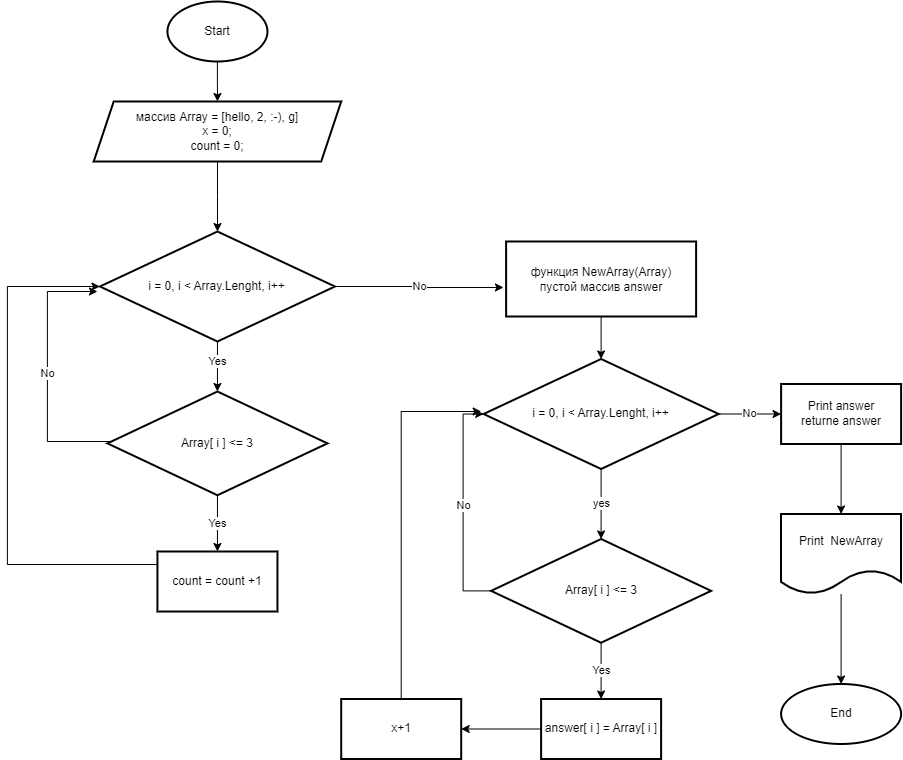

The diagram above was exported from draw.io. Its source (the exported page's mxGraphModel, read from the mxfile embedded in the PNG):
<mxGraphModel dx="1726" dy="955" grid="1" gridSize="10" guides="1" tooltips="1" connect="1" arrows="1" fold="1" page="1" pageScale="1" pageWidth="827" pageHeight="1169" background="none" math="0" shadow="0">
  <root>
    <mxCell id="0" />
    <mxCell id="1" parent="0" />
    <mxCell id="98Mf3NgY9ARe20-pVNWV-64" style="edgeStyle=orthogonalEdgeStyle;rounded=0;orthogonalLoop=1;jettySize=auto;html=1;exitX=1;exitY=0.5;exitDx=0;exitDy=0;entryX=1;entryY=0.5;entryDx=0;entryDy=0;" parent="1" source="98Mf3NgY9ARe20-pVNWV-52" edge="1">
      <mxGeometry relative="1" as="geometry">
        <Array as="points">
          <mxPoint x="770" y="702.5" />
          <mxPoint x="770" y="467.5" />
        </Array>
        <mxPoint x="708" y="467.5" as="targetPoint" />
      </mxGeometry>
    </mxCell>
    <mxCell id="LxbIvupVDfYr5Ff9YxHW-3" value="" style="edgeStyle=orthogonalEdgeStyle;rounded=0;orthogonalLoop=1;jettySize=auto;html=1;" edge="1" parent="1" source="LxbIvupVDfYr5Ff9YxHW-1" target="LxbIvupVDfYr5Ff9YxHW-2">
      <mxGeometry relative="1" as="geometry" />
    </mxCell>
    <mxCell id="LxbIvupVDfYr5Ff9YxHW-1" value="Start" style="strokeWidth=2;html=1;shape=mxgraph.flowchart.start_1;whiteSpace=wrap;" vertex="1" parent="1">
      <mxGeometry x="569.9499999999999" y="110" width="100" height="60" as="geometry" />
    </mxCell>
    <mxCell id="LxbIvupVDfYr5Ff9YxHW-32" value="" style="edgeStyle=orthogonalEdgeStyle;rounded=0;orthogonalLoop=1;jettySize=auto;html=1;" edge="1" parent="1" source="LxbIvupVDfYr5Ff9YxHW-2">
      <mxGeometry relative="1" as="geometry">
        <mxPoint x="619.9934782608697" y="340.04347826086973" as="targetPoint" />
      </mxGeometry>
    </mxCell>
    <mxCell id="LxbIvupVDfYr5Ff9YxHW-2" value="массив Array = [hello, 2, :-), g]&lt;br&gt;x = 0;&lt;br&gt;count = 0;" style="shape=parallelogram;perimeter=parallelogramPerimeter;whiteSpace=wrap;html=1;fixedSize=1;strokeWidth=2;" vertex="1" parent="1">
      <mxGeometry x="496.19999999999993" y="210" width="247.5" height="60" as="geometry" />
    </mxCell>
    <mxCell id="LxbIvupVDfYr5Ff9YxHW-9" value="yes" style="edgeStyle=orthogonalEdgeStyle;rounded=0;orthogonalLoop=1;jettySize=auto;html=1;" edge="1" parent="1" source="LxbIvupVDfYr5Ff9YxHW-6" target="LxbIvupVDfYr5Ff9YxHW-8">
      <mxGeometry relative="1" as="geometry" />
    </mxCell>
    <mxCell id="LxbIvupVDfYr5Ff9YxHW-17" value="No" style="edgeStyle=orthogonalEdgeStyle;rounded=0;orthogonalLoop=1;jettySize=auto;html=1;" edge="1" parent="1" source="LxbIvupVDfYr5Ff9YxHW-6" target="LxbIvupVDfYr5Ff9YxHW-16">
      <mxGeometry relative="1" as="geometry" />
    </mxCell>
    <mxCell id="LxbIvupVDfYr5Ff9YxHW-6" value="i = 0, i &amp;lt; Array.Lenght, i++" style="rhombus;whiteSpace=wrap;html=1;strokeWidth=2;" vertex="1" parent="1">
      <mxGeometry x="886.1099999999999" y="467.49" width="235" height="110" as="geometry" />
    </mxCell>
    <mxCell id="LxbIvupVDfYr5Ff9YxHW-10" value="No" style="edgeStyle=orthogonalEdgeStyle;rounded=0;orthogonalLoop=1;jettySize=auto;html=1;entryX=0;entryY=0.5;entryDx=0;entryDy=0;" edge="1" parent="1" source="LxbIvupVDfYr5Ff9YxHW-8" target="LxbIvupVDfYr5Ff9YxHW-6">
      <mxGeometry relative="1" as="geometry">
        <Array as="points">
          <mxPoint x="865.6099999999999" y="699.49" />
          <mxPoint x="865.6099999999999" y="522.49" />
        </Array>
      </mxGeometry>
    </mxCell>
    <mxCell id="LxbIvupVDfYr5Ff9YxHW-14" value="Yes" style="edgeStyle=orthogonalEdgeStyle;rounded=0;orthogonalLoop=1;jettySize=auto;html=1;" edge="1" parent="1" source="LxbIvupVDfYr5Ff9YxHW-8" target="LxbIvupVDfYr5Ff9YxHW-13">
      <mxGeometry relative="1" as="geometry" />
    </mxCell>
    <mxCell id="LxbIvupVDfYr5Ff9YxHW-8" value="Array[ i ] &amp;lt;= 3" style="rhombus;whiteSpace=wrap;html=1;strokeWidth=2;" vertex="1" parent="1">
      <mxGeometry x="893.6099999999998" y="647.49" width="220" height="103.75" as="geometry" />
    </mxCell>
    <mxCell id="LxbIvupVDfYr5Ff9YxHW-38" value="" style="edgeStyle=orthogonalEdgeStyle;rounded=0;orthogonalLoop=1;jettySize=auto;html=1;" edge="1" parent="1" source="LxbIvupVDfYr5Ff9YxHW-13" target="LxbIvupVDfYr5Ff9YxHW-37">
      <mxGeometry relative="1" as="geometry" />
    </mxCell>
    <mxCell id="LxbIvupVDfYr5Ff9YxHW-13" value="answer[ i ] = Array[ i ]" style="whiteSpace=wrap;html=1;strokeWidth=2;" vertex="1" parent="1">
      <mxGeometry x="943.6099999999998" y="807.495" width="120" height="60" as="geometry" />
    </mxCell>
    <mxCell id="LxbIvupVDfYr5Ff9YxHW-26" value="" style="edgeStyle=orthogonalEdgeStyle;rounded=0;orthogonalLoop=1;jettySize=auto;html=1;" edge="1" parent="1" source="LxbIvupVDfYr5Ff9YxHW-16" target="LxbIvupVDfYr5Ff9YxHW-25">
      <mxGeometry relative="1" as="geometry" />
    </mxCell>
    <mxCell id="LxbIvupVDfYr5Ff9YxHW-16" value="Print answer&lt;br&gt;returne answer" style="whiteSpace=wrap;html=1;strokeWidth=2;" vertex="1" parent="1">
      <mxGeometry x="1183.61" y="492.49" width="120" height="60" as="geometry" />
    </mxCell>
    <mxCell id="LxbIvupVDfYr5Ff9YxHW-23" style="edgeStyle=orthogonalEdgeStyle;rounded=0;orthogonalLoop=1;jettySize=auto;html=1;entryX=0.5;entryY=0;entryDx=0;entryDy=0;" edge="1" parent="1" source="LxbIvupVDfYr5Ff9YxHW-21" target="LxbIvupVDfYr5Ff9YxHW-6">
      <mxGeometry relative="1" as="geometry" />
    </mxCell>
    <mxCell id="LxbIvupVDfYr5Ff9YxHW-21" value="функция NewArray(Array)&lt;br&gt;пустой массив answer" style="whiteSpace=wrap;html=1;strokeWidth=2;" vertex="1" parent="1">
      <mxGeometry x="908.6099999999998" y="350" width="190" height="75" as="geometry" />
    </mxCell>
    <mxCell id="LxbIvupVDfYr5Ff9YxHW-28" value="" style="edgeStyle=orthogonalEdgeStyle;rounded=0;orthogonalLoop=1;jettySize=auto;html=1;" edge="1" parent="1" source="LxbIvupVDfYr5Ff9YxHW-25" target="LxbIvupVDfYr5Ff9YxHW-27">
      <mxGeometry relative="1" as="geometry" />
    </mxCell>
    <mxCell id="LxbIvupVDfYr5Ff9YxHW-25" value="Print&amp;nbsp; NewArray" style="shape=document;whiteSpace=wrap;html=1;boundedLbl=1;strokeWidth=2;" vertex="1" parent="1">
      <mxGeometry x="1183.61" y="622.49" width="120" height="80" as="geometry" />
    </mxCell>
    <mxCell id="LxbIvupVDfYr5Ff9YxHW-27" value="End" style="ellipse;whiteSpace=wrap;html=1;strokeWidth=2;" vertex="1" parent="1">
      <mxGeometry x="1183.61" y="792.49" width="120" height="60" as="geometry" />
    </mxCell>
    <mxCell id="LxbIvupVDfYr5Ff9YxHW-43" value="Yes" style="edgeStyle=orthogonalEdgeStyle;rounded=0;orthogonalLoop=1;jettySize=auto;html=1;entryX=0.5;entryY=0;entryDx=0;entryDy=0;" edge="1" parent="1" source="LxbIvupVDfYr5Ff9YxHW-33" target="LxbIvupVDfYr5Ff9YxHW-35">
      <mxGeometry x="-0.2" relative="1" as="geometry">
        <mxPoint x="619.9499999999999" y="480" as="targetPoint" />
        <mxPoint as="offset" />
      </mxGeometry>
    </mxCell>
    <mxCell id="LxbIvupVDfYr5Ff9YxHW-45" value="No" style="edgeStyle=orthogonalEdgeStyle;rounded=0;orthogonalLoop=1;jettySize=auto;html=1;entryX=-0.014;entryY=0.613;entryDx=0;entryDy=0;entryPerimeter=0;" edge="1" parent="1" source="LxbIvupVDfYr5Ff9YxHW-33" target="LxbIvupVDfYr5Ff9YxHW-21">
      <mxGeometry relative="1" as="geometry" />
    </mxCell>
    <mxCell id="LxbIvupVDfYr5Ff9YxHW-33" value="i = 0, i &amp;lt; Array.Lenght, i++" style="rhombus;whiteSpace=wrap;html=1;strokeWidth=2;" vertex="1" parent="1">
      <mxGeometry x="502.4499999999998" y="340" width="235" height="110" as="geometry" />
    </mxCell>
    <mxCell id="LxbIvupVDfYr5Ff9YxHW-34" value="Yes" style="edgeStyle=orthogonalEdgeStyle;rounded=0;orthogonalLoop=1;jettySize=auto;html=1;" edge="1" parent="1" source="LxbIvupVDfYr5Ff9YxHW-35" target="LxbIvupVDfYr5Ff9YxHW-36">
      <mxGeometry relative="1" as="geometry" />
    </mxCell>
    <mxCell id="LxbIvupVDfYr5Ff9YxHW-42" value="No" style="edgeStyle=orthogonalEdgeStyle;rounded=0;orthogonalLoop=1;jettySize=auto;html=1;" edge="1" parent="1" source="LxbIvupVDfYr5Ff9YxHW-35">
      <mxGeometry relative="1" as="geometry">
        <mxPoint x="499.94999999999993" y="400" as="targetPoint" />
        <Array as="points">
          <mxPoint x="449.94999999999993" y="550" />
          <mxPoint x="449.94999999999993" y="400" />
        </Array>
      </mxGeometry>
    </mxCell>
    <mxCell id="LxbIvupVDfYr5Ff9YxHW-35" value="Array[ i ] &amp;lt;= 3" style="rhombus;whiteSpace=wrap;html=1;strokeWidth=2;" vertex="1" parent="1">
      <mxGeometry x="509.9499999999998" y="500" width="220" height="103.75" as="geometry" />
    </mxCell>
    <mxCell id="LxbIvupVDfYr5Ff9YxHW-40" style="edgeStyle=orthogonalEdgeStyle;rounded=0;orthogonalLoop=1;jettySize=auto;html=1;entryX=0;entryY=0.5;entryDx=0;entryDy=0;" edge="1" parent="1" source="LxbIvupVDfYr5Ff9YxHW-36" target="LxbIvupVDfYr5Ff9YxHW-33">
      <mxGeometry relative="1" as="geometry">
        <Array as="points">
          <mxPoint x="409.94999999999993" y="673" />
          <mxPoint x="409.94999999999993" y="395" />
        </Array>
      </mxGeometry>
    </mxCell>
    <mxCell id="LxbIvupVDfYr5Ff9YxHW-36" value="count = count +1" style="whiteSpace=wrap;html=1;strokeWidth=2;" vertex="1" parent="1">
      <mxGeometry x="559.9499999999998" y="660.005" width="120" height="60" as="geometry" />
    </mxCell>
    <mxCell id="LxbIvupVDfYr5Ff9YxHW-39" style="edgeStyle=orthogonalEdgeStyle;rounded=0;orthogonalLoop=1;jettySize=auto;html=1;" edge="1" parent="1" source="LxbIvupVDfYr5Ff9YxHW-37">
      <mxGeometry relative="1" as="geometry">
        <mxPoint x="883.6999999999999" y="520" as="targetPoint" />
        <Array as="points">
          <mxPoint x="803.6999999999999" y="520" />
        </Array>
      </mxGeometry>
    </mxCell>
    <mxCell id="LxbIvupVDfYr5Ff9YxHW-37" value="х+1" style="whiteSpace=wrap;html=1;strokeWidth=2;" vertex="1" parent="1">
      <mxGeometry x="743.6999999999998" y="807.495" width="120" height="60" as="geometry" />
    </mxCell>
  </root>
</mxGraphModel>